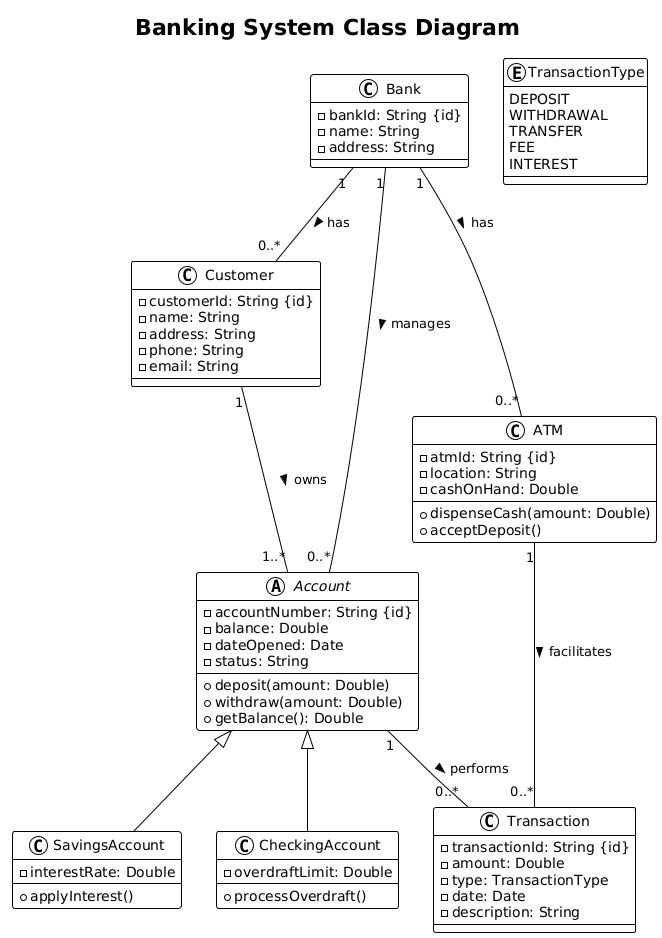

The diagram above was rendered by PlantUML. Its source (embedded in the PNG):
@startuml
!theme plain

title Banking System Class Diagram

class Bank {
  - bankId: String {id}
  - name: String
  - address: String
}

class Customer {
  - customerId: String {id}
  - name: String
  - address: String
  - phone: String
  - email: String
}

abstract class Account {
  - accountNumber: String {id}
  - balance: Double
  - dateOpened: Date
  - status: String
  + deposit(amount: Double)
  + withdraw(amount: Double)
  + getBalance(): Double
}

class SavingsAccount {
  - interestRate: Double
  + applyInterest()
}

class CheckingAccount {
  - overdraftLimit: Double
  + processOverdraft()
}

class Transaction {
  - transactionId: String {id}
  - amount: Double
  - type: TransactionType
  - date: Date
  - description: String
}

enum TransactionType {
  DEPOSIT
  WITHDRAWAL
  TRANSFER
  FEE
  INTEREST
}

class ATM {
  - atmId: String {id}
  - location: String
  - cashOnHand: Double
  + dispenseCash(amount: Double)
  + acceptDeposit()
}

' Relationships

' Bank and Customer
Bank "1" -- "0..*" Customer : has >

' Customer and Account
Customer "1" -- "1..*" Account : owns >

' Bank and Account (Bank manages accounts)
Bank "1" -- "0..*" Account : manages >

' Account specializations
Account <|-- SavingsAccount
Account <|-- CheckingAccount

' Account and Transaction
Account "1" -- "0..*" Transaction : performs >

' ATM and Bank (An ATM belongs to one bank, a bank has many ATMs)
Bank "1" -- "0..*" ATM : has >

' ATM and Transaction (ATM facilitates transactions)
ATM "1" -- "0..*" Transaction : facilitates >
@enduml